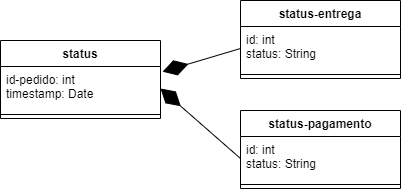

The diagram above was exported from draw.io. Its source (the exported page's mxGraphModel, read from the mxfile embedded in the PNG):
<mxGraphModel dx="1278" dy="531" grid="1" gridSize="10" guides="1" tooltips="1" connect="1" arrows="1" fold="1" page="1" pageScale="1" pageWidth="1650" pageHeight="1100" math="0" shadow="0">
  <root>
    <mxCell id="0" />
    <mxCell id="1" parent="0" />
    <mxCell id="JReFv45jHeT6Zx70VWdw-1" value="status" style="swimlane;fontStyle=1;align=center;verticalAlign=top;childLayout=stackLayout;horizontal=1;startSize=26;horizontalStack=0;resizeParent=1;resizeParentMax=0;resizeLast=0;collapsible=1;marginBottom=0;" parent="1" vertex="1">
      <mxGeometry x="400" y="200" width="160" height="78" as="geometry" />
    </mxCell>
    <mxCell id="JReFv45jHeT6Zx70VWdw-2" value="id-pedido: int&#10;timestamp: Date" style="text;strokeColor=none;fillColor=none;align=left;verticalAlign=top;spacingLeft=4;spacingRight=4;overflow=hidden;rotatable=0;points=[[0,0.5],[1,0.5]];portConstraint=eastwest;" parent="JReFv45jHeT6Zx70VWdw-1" vertex="1">
      <mxGeometry y="26" width="160" height="44" as="geometry" />
    </mxCell>
    <mxCell id="JReFv45jHeT6Zx70VWdw-3" value="" style="line;strokeWidth=1;fillColor=none;align=left;verticalAlign=middle;spacingTop=-1;spacingLeft=3;spacingRight=3;rotatable=0;labelPosition=right;points=[];portConstraint=eastwest;" parent="JReFv45jHeT6Zx70VWdw-1" vertex="1">
      <mxGeometry y="70" width="160" height="8" as="geometry" />
    </mxCell>
    <mxCell id="N3aUw5DX63eRP9_Mn6Fl-1" value="status-entrega" style="swimlane;fontStyle=1;align=center;verticalAlign=top;childLayout=stackLayout;horizontal=1;startSize=26;horizontalStack=0;resizeParent=1;resizeParentMax=0;resizeLast=0;collapsible=1;marginBottom=0;" vertex="1" parent="1">
      <mxGeometry x="640" y="160" width="160" height="78" as="geometry" />
    </mxCell>
    <mxCell id="N3aUw5DX63eRP9_Mn6Fl-2" value="id: int&#10;status: String" style="text;strokeColor=none;fillColor=none;align=left;verticalAlign=top;spacingLeft=4;spacingRight=4;overflow=hidden;rotatable=0;points=[[0,0.5],[1,0.5]];portConstraint=eastwest;" vertex="1" parent="N3aUw5DX63eRP9_Mn6Fl-1">
      <mxGeometry y="26" width="160" height="44" as="geometry" />
    </mxCell>
    <mxCell id="N3aUw5DX63eRP9_Mn6Fl-3" value="" style="line;strokeWidth=1;fillColor=none;align=left;verticalAlign=middle;spacingTop=-1;spacingLeft=3;spacingRight=3;rotatable=0;labelPosition=right;points=[];portConstraint=eastwest;" vertex="1" parent="N3aUw5DX63eRP9_Mn6Fl-1">
      <mxGeometry y="70" width="160" height="8" as="geometry" />
    </mxCell>
    <mxCell id="N3aUw5DX63eRP9_Mn6Fl-4" value="status-pagamento" style="swimlane;fontStyle=1;align=center;verticalAlign=top;childLayout=stackLayout;horizontal=1;startSize=26;horizontalStack=0;resizeParent=1;resizeParentMax=0;resizeLast=0;collapsible=1;marginBottom=0;" vertex="1" parent="1">
      <mxGeometry x="640" y="270" width="160" height="78" as="geometry" />
    </mxCell>
    <mxCell id="N3aUw5DX63eRP9_Mn6Fl-5" value="id: int&#10;status: String" style="text;strokeColor=none;fillColor=none;align=left;verticalAlign=top;spacingLeft=4;spacingRight=4;overflow=hidden;rotatable=0;points=[[0,0.5],[1,0.5]];portConstraint=eastwest;" vertex="1" parent="N3aUw5DX63eRP9_Mn6Fl-4">
      <mxGeometry y="26" width="160" height="44" as="geometry" />
    </mxCell>
    <mxCell id="N3aUw5DX63eRP9_Mn6Fl-6" value="" style="line;strokeWidth=1;fillColor=none;align=left;verticalAlign=middle;spacingTop=-1;spacingLeft=3;spacingRight=3;rotatable=0;labelPosition=right;points=[];portConstraint=eastwest;" vertex="1" parent="N3aUw5DX63eRP9_Mn6Fl-4">
      <mxGeometry y="70" width="160" height="8" as="geometry" />
    </mxCell>
    <mxCell id="N3aUw5DX63eRP9_Mn6Fl-7" value="" style="endArrow=diamondThin;endFill=1;endSize=24;html=1;exitX=0;exitY=0.5;exitDx=0;exitDy=0;entryX=1.013;entryY=0.118;entryDx=0;entryDy=0;entryPerimeter=0;" edge="1" parent="1" source="N3aUw5DX63eRP9_Mn6Fl-2" target="JReFv45jHeT6Zx70VWdw-2">
      <mxGeometry width="160" relative="1" as="geometry">
        <mxPoint x="570" y="270" as="sourcePoint" />
        <mxPoint x="730" y="270" as="targetPoint" />
      </mxGeometry>
    </mxCell>
    <mxCell id="N3aUw5DX63eRP9_Mn6Fl-8" value="" style="endArrow=diamondThin;endFill=1;endSize=24;html=1;exitX=0;exitY=0.5;exitDx=0;exitDy=0;entryX=1;entryY=0.5;entryDx=0;entryDy=0;" edge="1" parent="1" source="N3aUw5DX63eRP9_Mn6Fl-5" target="JReFv45jHeT6Zx70VWdw-2">
      <mxGeometry width="160" relative="1" as="geometry">
        <mxPoint x="570" y="270" as="sourcePoint" />
        <mxPoint x="730" y="270" as="targetPoint" />
      </mxGeometry>
    </mxCell>
  </root>
</mxGraphModel>